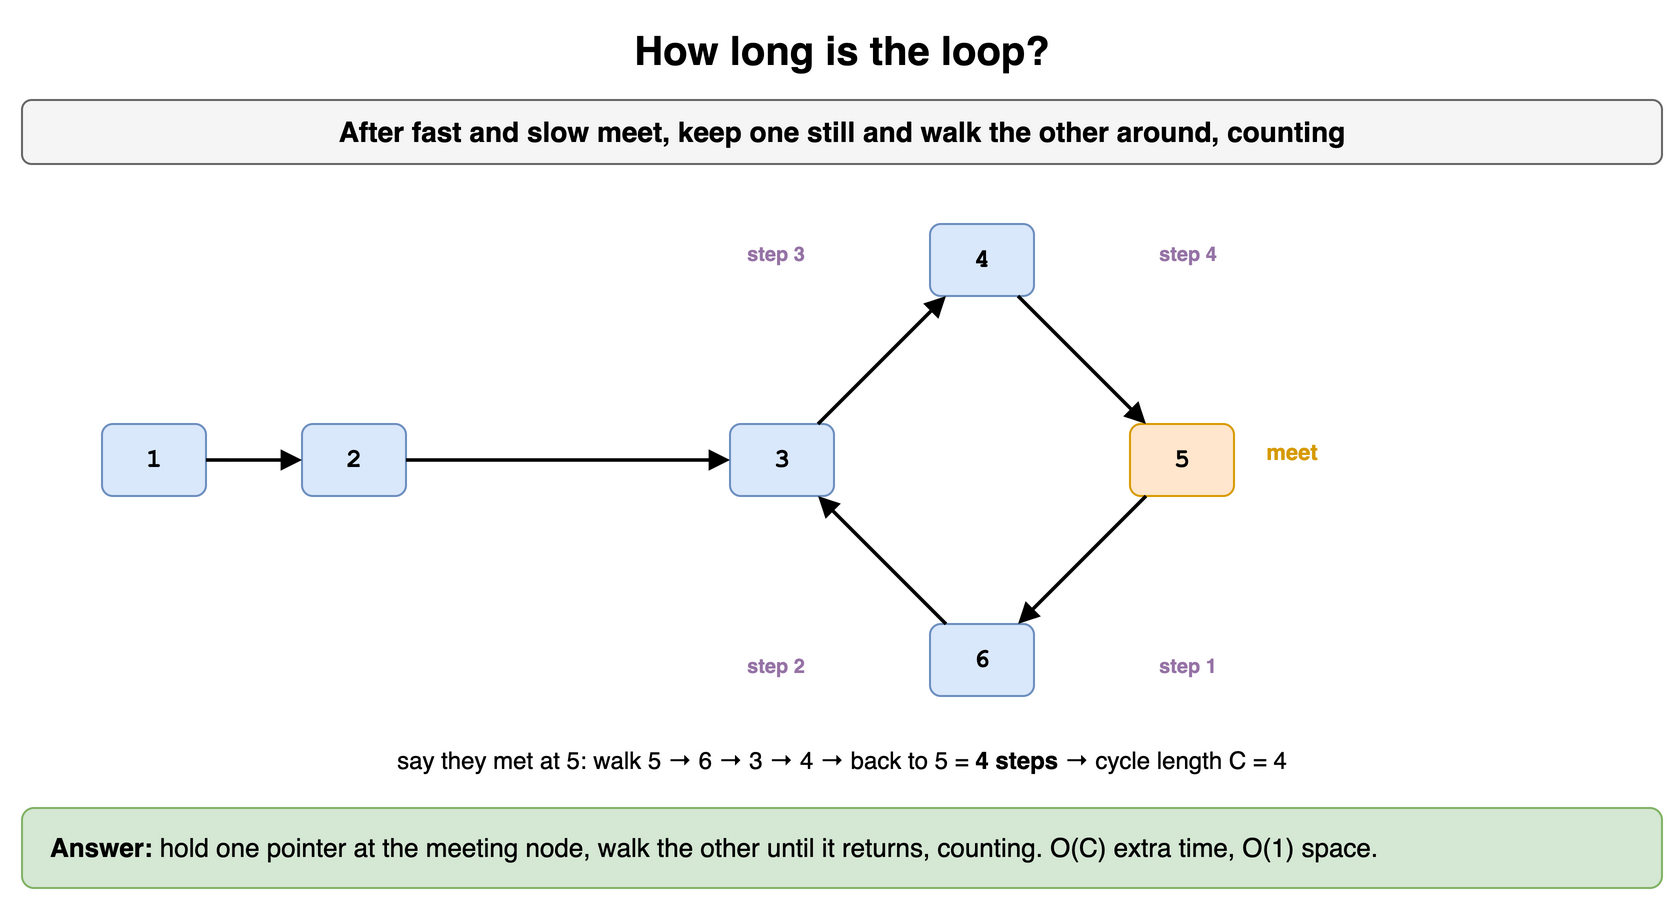

The diagram above was exported from draw.io. Its source (the exported page's mxGraphModel, read from the mxfile embedded in the PNG):
<mxGraphModel dx="900" dy="464" grid="1" gridSize="10" guides="1" tooltips="1" connect="1" arrows="1" fold="1" page="1" pageScale="1" pageWidth="900" pageHeight="464" math="0" shadow="0">
  <root>
    <mxCell id="0" />
    <mxCell id="1" parent="0" />
    <mxCell id="m8c1" value="How long is the loop?" style="text;html=1;align=center;verticalAlign=middle;whiteSpace=wrap;fontSize=20;fontStyle=1;" vertex="1" parent="1">
      <mxGeometry x="40" y="10" width="820" height="30" as="geometry" />
    </mxCell>
    <mxCell id="m8c2" value="After fast and slow meet, keep one still and walk the other around, counting" style="rounded=1;whiteSpace=wrap;html=1;fillColor=#f5f5f5;strokeColor=#666666;fontStyle=1;fontSize=14;" vertex="1" parent="1">
      <mxGeometry x="40" y="50" width="820" height="32" as="geometry" />
    </mxCell>
    <mxCell id="m8c3" value="1" style="rounded=1;whiteSpace=wrap;html=1;fontFamily=Courier New;fontSize=13;fontStyle=1;fillColor=#dae8fc;strokeColor=#6c8ebf;" vertex="1" parent="1">
      <mxGeometry x="80" y="212" width="52" height="36" as="geometry" />
    </mxCell>
    <mxCell id="m8c4" value="2" style="rounded=1;whiteSpace=wrap;html=1;fontFamily=Courier New;fontSize=13;fontStyle=1;fillColor=#dae8fc;strokeColor=#6c8ebf;" vertex="1" parent="1">
      <mxGeometry x="180" y="212" width="52" height="36" as="geometry" />
    </mxCell>
    <mxCell id="m8c5" value="3" style="rounded=1;whiteSpace=wrap;html=1;fontFamily=Courier New;fontSize=13;fontStyle=1;fillColor=#dae8fc;strokeColor=#6c8ebf;" vertex="1" parent="1">
      <mxGeometry x="394.0" y="212.0" width="52" height="36" as="geometry" />
    </mxCell>
    <mxCell id="m8c6" value="4" style="rounded=1;whiteSpace=wrap;html=1;fontFamily=Courier New;fontSize=13;fontStyle=1;fillColor=#dae8fc;strokeColor=#6c8ebf;" vertex="1" parent="1">
      <mxGeometry x="494.0" y="112.0" width="52" height="36" as="geometry" />
    </mxCell>
    <mxCell id="m8c7" value="5" style="rounded=1;whiteSpace=wrap;html=1;fontFamily=Courier New;fontSize=13;fontStyle=1;fillColor=#ffe6cc;strokeColor=#d79b00;" vertex="1" parent="1">
      <mxGeometry x="594.0" y="212.0" width="52" height="36" as="geometry" />
    </mxCell>
    <mxCell id="m8c8" value="6" style="rounded=1;whiteSpace=wrap;html=1;fontFamily=Courier New;fontSize=13;fontStyle=1;fillColor=#dae8fc;strokeColor=#6c8ebf;" vertex="1" parent="1">
      <mxGeometry x="494.0" y="312.0" width="52" height="36" as="geometry" />
    </mxCell>
    <mxCell id="m8c9" value="" style="endArrow=block;html=1;strokeWidth=1.8;endSize=6;" edge="1" parent="1" source="m8c3" target="m8c4">
      <mxGeometry relative="1" as="geometry" />
    </mxCell>
    <mxCell id="m8c10" value="" style="endArrow=block;html=1;strokeWidth=1.8;endSize=6;" edge="1" parent="1" source="m8c4" target="m8c5">
      <mxGeometry relative="1" as="geometry" />
    </mxCell>
    <mxCell id="m8c11" value="" style="endArrow=block;html=1;strokeWidth=1.8;endSize=6;curved=1;" edge="1" parent="1" source="m8c5" target="m8c6">
      <mxGeometry relative="1" as="geometry" />
    </mxCell>
    <mxCell id="m8c12" value="" style="endArrow=block;html=1;strokeWidth=1.8;endSize=6;curved=1;" edge="1" parent="1" source="m8c6" target="m8c7">
      <mxGeometry relative="1" as="geometry" />
    </mxCell>
    <mxCell id="m8c13" value="" style="endArrow=block;html=1;strokeWidth=1.8;endSize=6;curved=1;" edge="1" parent="1" source="m8c7" target="m8c8">
      <mxGeometry relative="1" as="geometry" />
    </mxCell>
    <mxCell id="m8c14" value="" style="endArrow=block;html=1;strokeWidth=1.8;endSize=6;curved=1;" edge="1" parent="1" source="m8c8" target="m8c5">
      <mxGeometry relative="1" as="geometry" />
    </mxCell>
    <mxCell id="m8c15" value="meet" style="text;html=1;align=center;verticalAlign=middle;whiteSpace=wrap;fontSize=11;fontStyle=1;fontColor=#d79b00;" vertex="1" parent="1">
      <mxGeometry x="650" y="216" width="50" height="20" as="geometry" />
    </mxCell>
    <mxCell id="m8c16" value="step 1" style="text;html=1;align=center;verticalAlign=middle;whiteSpace=wrap;fontSize=10;fontColor=#9673a6;fontStyle=1;" vertex="1" parent="1">
      <mxGeometry x="593.237590053236" y="325.2375900532359" width="60" height="16" as="geometry" />
    </mxCell>
    <mxCell id="m8c17" value="step 2" style="text;html=1;align=center;verticalAlign=middle;whiteSpace=wrap;fontSize=10;fontColor=#9673a6;fontStyle=1;" vertex="1" parent="1">
      <mxGeometry x="386.7624099467641" y="325.237590053236" width="60" height="16" as="geometry" />
    </mxCell>
    <mxCell id="m8c18" value="step 3" style="text;html=1;align=center;verticalAlign=middle;whiteSpace=wrap;fontSize=10;fontColor=#9673a6;fontStyle=1;" vertex="1" parent="1">
      <mxGeometry x="386.7624099467641" y="118.76240994676405" width="60" height="16" as="geometry" />
    </mxCell>
    <mxCell id="m8c19" value="step 4" style="text;html=1;align=center;verticalAlign=middle;whiteSpace=wrap;fontSize=10;fontColor=#9673a6;fontStyle=1;" vertex="1" parent="1">
      <mxGeometry x="593.237590053236" y="118.76240994676407" width="60" height="16" as="geometry" />
    </mxCell>
    <mxCell id="m8c20" value="say they met at 5: walk 5 → 6 → 3 → 4 → back to 5 = &lt;b&gt;4 steps&lt;/b&gt; → cycle length C = 4" style="text;html=1;align=center;verticalAlign=middle;whiteSpace=wrap;fontSize=12;" vertex="1" parent="1">
      <mxGeometry x="40" y="370" width="820" height="20" as="geometry" />
    </mxCell>
    <mxCell id="m8c21" value="&lt;b&gt;Answer:&lt;/b&gt; hold one pointer at the meeting node, walk the other until it returns, counting. O(C) extra time, O(1) space." style="rounded=1;whiteSpace=wrap;html=1;fillColor=#d5e8d4;strokeColor=#82b366;fontSize=13;align=left;spacingLeft=12;" vertex="1" parent="1">
      <mxGeometry x="40" y="404" width="820" height="40" as="geometry" />
    </mxCell>
  </root>
</mxGraphModel>